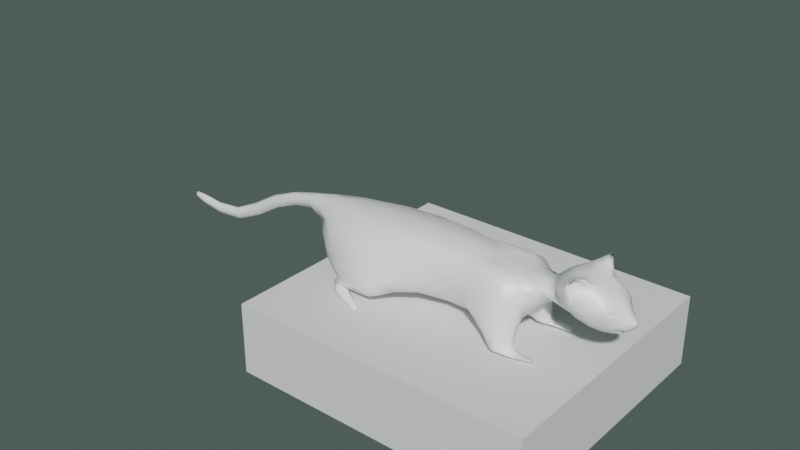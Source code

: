 # Source: Cat.blend  (saved by Blender 3.5.10; exported with 4.5.12 LTS)
import bpy
from mathutils import Matrix  # noqa: F401  (used for matrix-valued properties, if any)

bpy.ops.wm.read_factory_settings(use_empty=True)
scene = bpy.context.scene
scene.name = 'Scene'

# ---- collections
col_collection = bpy.data.collections.new('Collection'); scene.collection.children.link(col_collection)

# ---- materials (node trees are filled in below, after node groups)
mat_material = bpy.data.materials.new('Material')
mat_material.alpha_threshold = 0.0
mat_material.use_transparent_shadow = False
mat_material.line_color = (0.0, 0.0, 0.0, 1.0)

# ---- material node trees
mat_material.use_nodes = True; mat_material.node_tree.nodes.clear()
_N = mat_material.node_tree.nodes; _L = mat_material.node_tree.links
n0 = _N.new('ShaderNodeOutputMaterial'); n0.name = 'Material Output'; n0.location = (300, 300)
n1 = _N.new('ShaderNodeBsdfPrincipled'); n1.name = 'Principled BSDF'; n1.location = (10, 300)
n1.distribution = 'GGX'
n1.subsurface_method = 'RANDOM_WALK_SKIN'
n1.inputs[0].default_value = (1.0, 1.0, 1.0, 1.0)
n1.inputs[2].default_value = 0.4408
n1.inputs[3].default_value = 1.45
n1.inputs[13].default_value = 1.0
n1.inputs[27].default_value = (0.0, 0.0, 0.0, 1.0)
n1.inputs[28].default_value = 1.0
_L.new(n1.outputs[0], n0.inputs[0])
n0.is_active_output = True

# ---- world
world_world = bpy.data.worlds.new('World'); scene.world = world_world
world_world.color = (0.06278, 0.08712, 0.08261)
world_world.use_sun_shadow = False
world_world.sun_shadow_jitter_overblur = 0.0

# ---- meshes
me_cube = bpy.data.meshes.new('Cube')
me_cube.from_pydata([(3.231, 0.0, 1.465), (2.529, 0.0, -1.782), (3.37, -1.791, 0.9974), (3.99, -0.8755, -0.7898), (-4.851, -0.1443, -1.699), (-2.078, 0.0, -0.198), (-1.244, -0.8626, 0.7304), (5.3, 0.0, 0.4192), (4.484, -1.166, 0.6578), (6.864, 0.0, -0.3226), (6.106, -1.295, 0.6147), (6.215, 0.0, 1.588), (6.546, -1.2, 1.348), (6.733, -0.6345, 0.3479), (7.499, 0.0, 1.616), (7.935, 0.0, 0.2589), (7.427, -1.374, 1.995), (-1.843, -1.054, -0.5147), (5.85, -1.303, -3.709), (0.7902, -2.027, -0.6525), (4.879, -1.875, -1.541), (4.703, -0.352, -2.056), (6.044, -0.9326, -1.307), (5.903, -0.6019, -1.094), (5.204, -1.629, -2.418), (5.994, -1.101, -2.161), (5.914, -0.6458, -2.077), (-0.01056, -1.374, -1.162), (-0.05133, 0.0, -1.299), (2.594, -2.288, -2.109), (-0.2921, -0.5354, -1.575), (2.47, -0.514, -2.165), (5.147, -0.5067, -2.667), (6.431, -1.165, -3.48), (6.223, -0.5741, -3.536), (5.701, -0.8902, -3.8), (4.81, 0.0, -1.577), (-0.9298, -0.4828, -2.065), (-0.7848, -1.149, -1.721), (0.1584, -1.277, -2.176), (0.1489, -0.8649, -2.241), (-0.3246, -0.9494, -3.273), (-0.4242, -1.597, -2.931), (0.5262, -1.73, -2.757), (0.4972, -1.14, -2.745), (-0.8907, 0.0, -0.171), (-1.294, -0.2398, 0.4922), (-1.554, 0.0, 0.5529), (-3.519, -0.3185, 0.5153), (-7.654, 0.0, -1.018), (-3.921, 0.0, -0.02315), (-4.019, 0.0, 0.9536), (-4.802, 0.0, -2.351), (-5.408, 0.0, -1.578), (-7.655, 0.0, -1.029), (-7.357, -0.4087, -0.9578), (-7.624, 0.0, -0.05615), (8.669, 0.0, 0.5569), (7.621, -0.5302, -0.006495), (7.437, 0.0, -0.02795), (7.105, -0.9824, 0.8332), (8.442, 0.0, 0.8052), (8.252, -0.5338, 0.4459), (8.026, -0.3178, 0.76), (8.021, -0.6424, 0.8059), (8.358, -0.1864, 0.6137), (8.185, -0.526, 0.7995), (8.22, -0.531, 0.7568), (8.639, 0.0, 0.2931), (8.419, -0.03064, 0.4936), (7.039, -0.1587, 1.61), (6.752, -1.066, 1.298), (7.838, -0.4901, 1.301), (7.322, -0.01119, 1.345), (8.127, -0.4754, 0.487), (8.396, -0.1341, 0.1115), (8.699, 0.0, 0.3043), (8.274, 0.0, 0.2754), (8.468, 0.1455, 0.245), (8.511, 0.0, 0.03877), (8.679, -0.07367, 0.4237), (8.547, -0.2276, 0.4618), (8.623, -0.05107, 0.3962), (8.098, -0.3598, 0.1656), (8.186, -0.3723, 0.2485), (6.658, -1.201, 1.043), (7.048, -1.026, 1.577), (6.072, -0.9936, -3.773), (3.964, -0.601, -1.014), (1.452, -0.7138, -1.01), (1.114, -1.488, -4.064), (1.076, -1.983, -3.932), (1.355, -1.893, -3.658), (1.312, -1.423, -3.564), (1.323, -1.645, -3.838), (4.426, 0.6787, 1.011), (0.5953, -1.29, 1.063), (1.437, -1.754, -0.4737), (5.313, -0.6926, 1.35), (-1.574, 0.0, 1.072), (5.399, -1.349, -0.1819), (8.648, -0.2256, 0.2332), (8.57, -0.07567, 0.2539), (8.648, 0.0, 0.5275), (8.613, 0.0008139, 0.455), (8.679, 0.0187, 0.4789), (8.591, -0.1767, 0.3797), (8.429, 0.0, 0.1543), (7.866, 0.0, 0.17), (8.17, -0.3222, 0.09263), (7.804, -0.5759, 0.2541), (7.605, -0.8758, 0.5948), (7.55, -0.7504, 1.66), (8.181, 0.0, 1.156), (7.846, -0.6052, 1.149), (8.64, 0.0, 0.2949), (8.217, -0.3806, 0.07597), (8.157, -0.2585, 1.163), (7.258, -0.5351, 1.596), (5.953, -1.045, -1.804), (5.874, -0.647, -1.661), (5.021, -1.753, -2.057), (4.942, -0.4083, -2.409), (5.963, -1.059, -1.893), (5.973, -1.073, -1.982), (5.984, -1.087, -2.072), (4.993, -0.4329, -2.473), (5.045, -0.4575, -2.538), (5.096, -0.4821, -2.603), (5.904, -0.6461, -1.973), (5.894, -0.6464, -1.869), (5.884, -0.6467, -1.765), (5.158, -1.66, -2.327), (5.113, -1.691, -2.237), (5.067, -1.722, -2.147), (6.207, -1.379, 0.5824), (6.412, -0.965, 0.4951), (6.617, -1.011, 0.4079), (5.846, 0.0, 1.56), (5.547, 0.0, 1.178), (5.247, 0.0, 0.796), (7.181, 0.0, -0.46), (7.369, 0.0, -0.3637), (7.556, 0.0, -0.2673)], [], [(46, 47, 51, 48), (38, 37, 41, 42), (0, 2, 8, 95, 7), (10, 95, 8, 98), (71, 60, 16), (129, 125, 25, 26), (125, 132, 24, 25), (30, 31, 40, 37), (17, 30, 27), (25, 24, 18, 33), (26, 25, 33, 34), (18, 35, 87), (34, 35, 32, 26), (45, 46, 48, 50), (27, 30, 37, 38), (31, 29, 39, 40), (44, 43, 92, 93), (37, 40, 44, 41), (39, 38, 42, 43), (40, 39, 43, 44), (99, 47, 46, 6), (50, 48, 4, 52), (48, 51, 53, 4), (52, 4, 55, 54), (4, 53, 56, 55), (56, 49, 55), (54, 55, 49), (66, 63, 64), (66, 65, 63), (65, 67, 63), (63, 67, 64), (11, 12, 71, 70, 14), (118, 73, 72, 112), (86, 85, 73, 118), (74, 83, 84, 75), (116, 58, 59, 79), (69, 81, 80), (105, 81, 106), (69, 80, 82), (75, 78, 101), (15, 84, 109, 108), (16, 60, 85, 86), (35, 34, 87), (33, 18, 87), (34, 33, 87), (36, 88, 3, 89, 1), (36, 23, 21, 88), (28, 1, 89), (29, 97, 19), (90, 93, 94), (42, 41, 90, 91), (41, 44, 93, 90), (43, 42, 91, 92), (92, 91, 94), (93, 92, 94), (91, 90, 94), (29, 19, 27, 38, 39), (96, 6, 19), (6, 17, 27, 19), (18, 24, 32, 35), (132, 128, 32, 24), (128, 129, 26, 32), (3, 88, 21, 20, 8, 2), (10, 22, 23, 36, 9), (96, 19, 97), (2, 96, 97, 3), (89, 3, 97, 29, 31), (99, 6, 96, 2, 0), (45, 5, 17, 6, 46), (30, 17, 5, 28, 89, 31), (71, 12, 13, 60), (20, 100, 98, 8), (100, 22, 10, 98), (78, 80, 101), (74, 75, 101), (82, 102, 104), (77, 68, 102, 82, 80, 78), (57, 81, 105, 103), (69, 82, 104, 106), (81, 69, 106), (75, 84, 15, 77, 78), (108, 109, 107), (84, 76, 107, 109), (115, 116, 79), (105, 106, 104, 102, 68, 103), (110, 60, 13, 58), (65, 61, 113, 117), (65, 66, 62, 74), (70, 71, 16, 112), (84, 83, 116, 115, 76), (110, 83, 74, 62), (58, 116, 83, 110), (141, 135, 10, 9), (62, 66, 64, 111), (65, 117, 67), (64, 114, 111), (72, 73, 85, 60), (67, 117, 114, 64), (60, 111, 114, 72), (72, 117, 113, 14, 70), (72, 114, 117), (70, 112, 72), (61, 65, 81, 57), (86, 118, 112, 16), (81, 65, 74, 101, 80), (110, 62, 111, 60), (138, 137, 13, 12, 11), (21, 23, 120, 122), (20, 21, 122, 121), (22, 100, 20, 121, 119), (23, 22, 119, 120), (122, 120, 131, 126), (126, 131, 130, 127), (127, 130, 129, 128), (121, 122, 126, 134), (134, 126, 127, 133), (133, 127, 128, 132), (119, 121, 134, 123), (123, 134, 133, 124), (124, 133, 132, 125), (120, 119, 123, 131), (131, 123, 124, 130), (130, 124, 125, 129), (7, 95, 10, 135, 140), (140, 135, 136, 139), (139, 136, 137, 138), (59, 58, 13, 137, 143), (143, 137, 136, 142), (142, 136, 135, 141)])
me_cube.polygons.foreach_set('use_smooth', [True] * 129)
_k = {(65, 67): 0.38039, (65, 66): 0.38039, (64, 66): 0.38039, (64, 67): 0.38039, (16, 112): 0.28235, (16, 60): 0.28235, (57, 81): 0.41961, (72, 112): 0.28235}
me_cube.attributes.new('crease_edge', 'FLOAT', 'EDGE').data.foreach_set('value', [_k.get((min(e.vertices), max(e.vertices)), 0.0) for e in me_cube.edges])
_uv = me_cube.uv_layers.new(name='UVMap')
_uv.uv.foreach_set('vector', [0.875, 0.625, 0.75, 0.5, 0.75, 0.5, 0.875, 0.625, 0.375, 0.0, 0.375, 0.125, 0.375, 0.125, 0.375, 0.0, 0.625, 0.5, 0.625, 0.75, 0.625, 0.75, 0.625, 0.625, 0.625, 0.5, 0.625, 0.75, 0.625, 0.625, 0.625, 0.75, 0.625, 0.75, 0.625, 0.75, 0.5625, 0.75, 0.625, 0.75, 0.375, 0.5, 0.375, 0.75, 0.375, 0.75, 0.375, 0.5, 0.375, 0.75, 0.375, 0.75, 0.375, 0.75, 0.375, 0.75, 0.125, 0.625, 0.375, 0.625, 0.375, 0.625, 0.125, 0.625, 0.375, 0.0, 0.375, 0.125, 0.375, 0.0, 0.375, 0.75, 0.375, 0.75, 0.375, 0.75, 0.375, 0.75, 0.375, 0.5, 0.375, 0.75, 0.375, 0.75, 0.375, 0.5, 0.375, 0.75, 0.375, 0.625, 0.375, 0.75, 0.375, 0.5, 0.375, 0.625, 0.375, 0.5215, 0.375, 0.5, 0.5, 0.25, 0.625, 0.125, 0.625, 0.125, 0.5, 0.25, 0.375, 0.0, 0.375, 0.125, 0.375, 0.125, 0.375, 0.0, 0.375, 0.625, 0.375, 0.75, 0.375, 0.75, 0.375, 0.625, 0.375, 0.625, 0.375, 0.75, 0.375, 0.75, 0.375, 0.625, 0.125, 0.625, 0.375, 0.625, 0.375, 0.625, 0.125, 0.625, 0.375, 0.75, 0.375, 1.0, 0.375, 1.0, 0.375, 0.75, 0.375, 0.625, 0.375, 0.75, 0.375, 0.75, 0.375, 0.625, 0.6875, 0.5, 0.75, 0.5, 0.875, 0.625, 0.875, 0.75, 0.5, 0.25, 0.625, 0.125, 0.625, 0.125, 0.5, 0.25, 0.875, 0.625, 0.75, 0.5, 0.75, 0.5, 0.875, 0.625, 0.5, 0.25, 0.625, 0.125, 0.625, 0.125, 0.5, 0.25, 0.875, 0.625, 0.75, 0.5, 0.75, 0.5, 0.875, 0.625, 0.75, 0.5, 0.875, 0.5, 0.875, 0.625, 0.5, 0.25, 0.625, 0.125, 0.625, 0.25, 0.4844, 0.625, 0.5, 0.625, 0.4844, 0.6875, 0.4844, 0.625, 0.5156, 0.5625, 0.5, 0.625, 0.5156, 0.5625, 0.5156, 0.625, 0.5, 0.625, 0.5, 0.625, 0.5156, 0.625, 0.4844, 0.6875, 0.625, 0.5, 0.625, 0.75, 0.625, 0.75, 0.625, 0.625, 0.625, 0.5, 0.6016, 0.7031, 0.5938, 0.6875, 0.5938, 0.6875, 0.6094, 0.7188, 0.625, 0.75, 0.5938, 0.75, 0.625, 0.75, 0.625, 0.75, 0.4766, 0.5938, 0.3877, 0.6133, 0.394, 0.6074, 0.4512, 0.5703, 0.2876, 0.4316, 0.1875, 0.3125, 0.0, 0.0, 0.1875, 0.25, 0.4844, 0.5625, 0.4844, 0.5625, 0.4844, 0.5625, 0.4736, 0.5273, 0.4785, 0.5547, 0.473, 0.5474, 0.4844, 0.5625, 0.4844, 0.5625, 0.4609, 0.5312, 0.4512, 0.5703, 0.4258, 0.5469, 0.4634, 0.5816, 0.375, 0.5, 0.394, 0.6074, 0.394, 0.6074, 0.375, 0.5, 0.625, 0.75, 0.5625, 0.75, 0.5938, 0.75, 0.625, 0.75, 0.375, 0.625, 0.375, 0.5, 0.375, 0.625, 0.375, 0.75, 0.375, 0.75, 0.375, 0.75, 0.375, 0.5, 0.375, 0.75, 0.375, 0.5, 0.375, 0.5, 0.375, 0.5, 0.375, 0.75, 0.375, 0.625, 0.375, 0.5, 0.375, 0.5, 0.375, 0.5, 0.375, 0.5, 0.375, 0.5, 0.375, 0.5, 0.375, 0.5, 0.375, 0.625, 0.375, 0.75, 0.375, 0.75, 0.375, 0.75, 0.125, 0.625, 0.375, 0.625, 0.125, 0.625, 0.375, 0.0, 0.375, 0.125, 0.375, 0.125, 0.375, 0.0, 0.125, 0.625, 0.375, 0.625, 0.375, 0.625, 0.125, 0.625, 0.375, 0.75, 0.375, 1.0, 0.375, 1.0, 0.375, 0.75, 0.375, 0.75, 0.375, 1.0, 0.375, 0.75, 0.375, 0.625, 0.375, 0.75, 0.375, 0.625, 0.375, 0.0, 0.375, 0.125, 0.375, 0.0, 0.375, 0.75, 0.375, 0.75, 0.375, 1.0, 0.375, 1.0, 0.375, 0.75, 0.625, 0.875, 0.625, 1.0, 0.375, 0.75, 0.625, 1.0, 0.375, 1.0, 0.375, 1.0, 0.375, 0.75, 0.375, 0.75, 0.375, 0.75, 0.375, 0.5215, 0.375, 0.625, 0.375, 0.75, 0.375, 0.5161, 0.375, 0.5215, 0.375, 0.75, 0.375, 0.5161, 0.375, 0.5, 0.375, 0.5, 0.375, 0.5215, 0.375, 0.75, 0.375, 0.5, 0.375, 0.5, 0.375, 0.75, 0.625, 0.75, 0.625, 0.75, 0.625, 0.75, 0.375, 0.75, 0.375, 0.5, 0.375, 0.5, 0.375, 0.5, 0.625, 0.875, 0.375, 0.75, 0.375, 0.75, 0.625, 0.75, 0.625, 0.875, 0.375, 0.75, 0.375, 0.75, 0.375, 0.625, 0.375, 0.75, 0.375, 0.75, 0.375, 0.75, 0.375, 0.625, 0.6875, 0.5, 0.875, 0.75, 0.75, 0.75, 0.625, 0.75, 0.625, 0.5, 0.5, 0.25, 0.375, 0.25, 0.375, 0.0, 0.625, 0.0, 0.625, 0.125, 0.375, 0.125, 0.375, 0.0, 0.125, 0.5, 0.375, 0.5, 0.375, 0.625, 0.375, 0.625, 0.625, 0.75, 0.625, 0.75, 0.375, 0.75, 0.5625, 0.75, 0.375, 0.75, 0.375, 0.75, 0.625, 0.75, 0.625, 0.75, 0.375, 0.75, 0.375, 0.75, 0.625, 0.75, 0.625, 0.75, 0.4258, 0.5469, 0.4805, 0.5781, 0.4634, 0.5816, 0.4766, 0.5938, 0.4512, 0.5703, 0.4634, 0.5816, 0.4609, 0.5312, 0.4668, 0.5391, 0.4727, 0.5469, 0.375, 0.5, 0.4375, 0.5, 0.4668, 0.5391, 0.459, 0.5391, 0.4805, 0.5781, 0.4258, 0.5469, 0.5, 0.5, 0.4785, 0.5547, 0.4736, 0.5273, 0.4688, 0.5, 0.4609, 0.5312, 0.4609, 0.5312, 0.4727, 0.5469, 0.473, 0.5474, 0.4844, 0.5625, 0.4609, 0.5312, 0.473, 0.5474, 0.4512, 0.5703, 0.394, 0.6074, 0.375, 0.5, 0.375, 0.5, 0.4258, 0.5469, 0.375, 0.5, 0.394, 0.6074, 0.375, 0.5, 0.394, 0.6074, 0.375, 0.5, 0.375, 0.5, 0.394, 0.6074, 0.2812, 0.375, 0.2876, 0.4316, 0.1875, 0.25, 0.4736, 0.5273, 0.473, 0.5474, 0.4727, 0.5469, 0.4668, 0.5391, 0.4375, 0.5, 0.4688, 0.5, 0.463, 0.75, 0.5625, 0.75, 0.375, 0.75, 0.375, 0.625, 0.5234, 0.5312, 0.5312, 0.5, 0.5469, 0.5, 0.5703, 0.5938, 0.5156, 0.5625, 0.4844, 0.625, 0.4688, 0.625, 0.4766, 0.5938, 0.625, 0.625, 0.625, 0.75, 0.625, 0.75, 0.6094, 0.7188, 0.394, 0.6074, 0.3877, 0.6133, 0.2876, 0.4316, 0.2812, 0.375, 0.375, 0.5, 0.4886, 0.75, 0.4727, 0.6094, 0.4766, 0.5938, 0.4688, 0.625, 0.1875, 0.3125, 0.2876, 0.4316, 0.4727, 0.6094, 0.4886, 0.75, 0.375, 0.5, 0.5625, 0.75, 0.625, 0.75, 0.375, 0.5, 0.4688, 0.625, 0.4844, 0.625, 0.4844, 0.6875, 0.4871, 0.6984, 0.5234, 0.5312, 0.5703, 0.5938, 0.5156, 0.625, 0.4844, 0.6875, 0.5563, 0.6687, 0.4871, 0.6984, 0.5938, 0.6875, 0.5625, 0.75, 0.5625, 0.75, 0.4936, 0.7242, 0.5156, 0.625, 0.5703, 0.5938, 0.5563, 0.6687, 0.4844, 0.6875, 0.4936, 0.7242, 0.4871, 0.6984, 0.5563, 0.6687, 0.5938, 0.6875, 0.6071, 0.6608, 0.5703, 0.5938, 0.5469, 0.5, 0.625, 0.5, 0.625, 0.625, 0.5938, 0.6875, 0.5563, 0.6687, 0.5703, 0.5938, 0.625, 0.625, 0.6094, 0.7188, 0.6071, 0.6608, 0.5312, 0.5, 0.5039, 0.5469, 0.4844, 0.5625, 0.5078, 0.5, 0.6094, 0.7188, 0.6016, 0.7031, 0.6094, 0.7188, 0.625, 0.75, 0.4844, 0.5625, 0.5, 0.5625, 0.4766, 0.5938, 0.4634, 0.5816, 0.4844, 0.5625, 0.4886, 0.75, 0.4688, 0.625, 0.4871, 0.6984, 0.4936, 0.7242, 0.625, 0.5, 0.4375, 0.75, 0.375, 0.75, 0.625, 0.75, 0.625, 0.5, 0.375, 0.5, 0.375, 0.5, 0.375, 0.5, 0.375, 0.5, 0.375, 0.75, 0.375, 0.5, 0.375, 0.5, 0.375, 0.75, 0.375, 0.75, 0.375, 0.75, 0.375, 0.75, 0.375, 0.75, 0.375, 0.75, 0.375, 0.5, 0.375, 0.75, 0.375, 0.75, 0.375, 0.5, 0.375, 0.5, 0.375, 0.5, 0.375, 0.5, 0.375, 0.5054, 0.375, 0.5054, 0.375, 0.5, 0.375, 0.5, 0.375, 0.5108, 0.375, 0.5108, 0.375, 0.5, 0.375, 0.5, 0.375, 0.5161, 0.375, 0.75, 0.375, 0.5, 0.375, 0.5054, 0.375, 0.75, 0.375, 0.75, 0.375, 0.5054, 0.375, 0.5108, 0.375, 0.75, 0.375, 0.75, 0.375, 0.5108, 0.375, 0.5161, 0.375, 0.75, 0.375, 0.75, 0.375, 0.75, 0.375, 0.75, 0.375, 0.75, 0.375, 0.75, 0.375, 0.75, 0.375, 0.75, 0.375, 0.75, 0.375, 0.75, 0.375, 0.75, 0.375, 0.75, 0.375, 0.75, 0.375, 0.5, 0.375, 0.75, 0.375, 0.75, 0.375, 0.5, 0.375, 0.5, 0.375, 0.75, 0.375, 0.75, 0.375, 0.5, 0.375, 0.5, 0.375, 0.75, 0.375, 0.75, 0.375, 0.5, 0.625, 0.5, 0.625, 0.625, 0.625, 0.75, 0.5625, 0.75, 0.625, 0.5, 0.625, 0.5, 0.5625, 0.75, 0.5, 0.75, 0.625, 0.5, 0.625, 0.5, 0.5, 0.75, 0.4375, 0.75, 0.625, 0.5, 0.375, 0.5, 0.375, 0.625, 0.375, 0.75, 0.4375, 0.75, 0.375, 0.5, 0.375, 0.5, 0.4375, 0.75, 0.5, 0.75, 0.375, 0.5, 0.375, 0.5, 0.5, 0.75, 0.5625, 0.75, 0.375, 0.5])
me_cube.materials.append(mat_material)
me_cube.use_mirror_vertex_groups = False
me_cube.update()
me_cube_001 = bpy.data.meshes.new('Cube.001')
me_cube_001.from_pydata([(-1.0, -1.0, -1.0), (-1.0, -1.0, 1.0), (-1.0, 1.0, -1.0), (-1.0, 1.0, 1.0), (1.0, -1.0, -1.0), (1.0, -1.0, 1.0), (1.0, 1.0, -1.0), (1.0, 1.0, 1.0)], [], [(0, 1, 3, 2), (2, 3, 7, 6), (6, 7, 5, 4), (4, 5, 1, 0), (2, 6, 4, 0), (7, 3, 1, 5)])
_uv = me_cube_001.uv_layers.new(name='UVMap')
_uv.uv.foreach_set('vector', [0.375, 0.0, 0.625, 0.0, 0.625, 0.25, 0.375, 0.25, 0.375, 0.25, 0.625, 0.25, 0.625, 0.5, 0.375, 0.5, 0.375, 0.5, 0.625, 0.5, 0.625, 0.75, 0.375, 0.75, 0.375, 0.75, 0.625, 0.75, 0.625, 1.0, 0.375, 1.0, 0.125, 0.5, 0.375, 0.5, 0.375, 0.75, 0.125, 0.75, 0.625, 0.5, 0.875, 0.5, 0.875, 0.75, 0.625, 0.75])
me_cube_001.update()
arm_armature = bpy.data.armatures.new('Armature')  # bones are not reproduced

# ---- objects
ob_cat = bpy.data.objects.new('Cat', me_cube)
ob_armature = bpy.data.objects.new('Armature', arm_armature)
ob_cube = bpy.data.objects.new('Cube', me_cube_001)

# ---- transforms, parenting, visibility, modifiers, constraints
ob_cat.parent = ob_armature
ob_cat.matrix_parent_inverse = Matrix(((7.55e-08, 1.0, 0.0, -0.0), (-1.0, 7.55e-08, -0.0, 0.0), (0.0, -0.0, 1.0, -0.0), (-0.0, 0.0, -0.0, 1.0)))
ob_cat.location = (0.0, 0.0, 0.0)
ob_cat.lock_rotations_4d = False
ob_cat.empty_display_type = 'ARROWS'
ob_cat.lineart.crease_threshold = 0.0
_vg = ob_cat.vertex_groups.new(name='Body')
for _i, _w in zip([0, 1, 2, 3, 5, 6, 7, 8, 10, 11, 12, 17, 19, 27, 28, 29, 30, 31, 36, 45, 71, 88, 89, 95, 96, 97, 98, 99, 100, 135, 136, 137, 138, 139, 140], [0.9537, 0.7966, 0.9024, 0.8245, 0.2511, 0.8016, 0.7399, 0.8013, 0.1074, 0.1521, 0.06042, 0.5585, 0.1544, 0.1279, 0.6651, 0.07618, 0.1423, 0.1437, 0.07525, 0.08169, 0.002551, 0.3869, 0.6942, 0.75, 0.7741, 0.2729, 0.3649, 0.8636, 0.07333, 0.08054, 0.05369, 0.02685, 0.299, 0.446, 0.593]): _vg.add([_i], _w, 'REPLACE')
_vg = ob_cat.vertex_groups.new(name='FrontUpperLeg.L')
_vg = ob_cat.vertex_groups.new(name='FrontLowerLeg.L')
_vg = ob_cat.vertex_groups.new(name='BackUpperLeg.L')
_vg = ob_cat.vertex_groups.new(name='BackLowerLeg.L')
_vg = ob_cat.vertex_groups.new(name='Tail.0')
for _i, _w in zip([5, 6, 17, 27, 28, 30, 45, 46, 47, 48, 50, 51, 96, 99], [0.6406, 0.1052, 0.178, 0.01099, 0.05301, 0.02421, 0.884, 0.9834, 1.009, 0.9995, 0.9605, 0.9847, 0.01915, 0.08895]): _vg.add([_i], _w, 'REPLACE')
_vg = ob_cat.vertex_groups.new(name='Tail.1')
for _i, _w in zip([4, 50, 52, 53], [0.9905, 0.02834, 1.046, 0.9373]): _vg.add([_i], _w, 'REPLACE')
_vg = ob_cat.vertex_groups.new(name='Tail.2')
for _i, _w in zip([49, 53, 54, 55, 56], [1.0, 0.03869, 0.9833, 0.9936, 1.03]): _vg.add([_i], _w, 'REPLACE')
_vg = ob_cat.vertex_groups.new(name='Head')
for _i, _w in zip([7, 8, 9, 10, 11, 12, 13, 14, 15, 16, 22, 23, 57, 58, 59, 60, 61, 62, 63, 64, 65, 66, 67, 68, 69, 70, 71, 72, 73, 74, 75, 76, 77, 78, 79, 80, 81, 82, 83, 84, 85, 86, 95, 98, 100, 101, 102, 103, 104, 105, 106, 107, 108, 109, 110, 111, 112, 113, 114, 115, 116, 117, 118, 119, 120, 123, 124, 125, 129, 130, 131, 135, 136, 137, 138, 139, 140, 141, 142, 143], [0.2178, 0.09724, 0.8777, 0.8032, 0.8353, 0.9285, 0.9785, 0.9837, 0.9989, 0.9755, 0.1205, 0.0562, 0.9984, 0.9938, 0.9852, 0.9856, 0.9979, 0.9977, 0.9976, 0.9965, 0.9983, 0.9977, 0.9974, 0.9987, 0.9986, 0.9748, 0.968, 0.9882, 0.9848, 0.9984, 0.9986, 0.9989, 0.9987, 0.9987, 0.9989, 0.9986, 0.9986, 0.9986, 0.9981, 0.9984, 0.9837, 0.9793, 0.1959, 0.4747, 0.1497, 0.9987, 0.9987, 0.9985, 0.9986, 0.9985, 0.9986, 0.9987, 0.9989, 0.9986, 0.9968, 0.9945, 0.979, 0.9958, 0.9939, 0.9989, 0.998, 0.9968, 0.9814, 0.06024, 0.0281, 0.04518, 0.03012, 0.01506, 0.007025, 0.01405, 0.02107, 0.847, 0.8908, 0.9347, 0.6809, 0.5266, 0.3722, 0.9045, 0.9314, 0.9583]): _vg.add([_i], _w, 'REPLACE')
_vg = ob_cat.vertex_groups.new(name='FrontUpperLeg.R')
for _i, _w in zip([3, 7, 8, 9, 10, 20, 21, 22, 23, 24, 25, 26, 32, 36, 88, 95, 98, 100, 119, 120, 121, 122, 123, 124, 125, 126, 127, 128, 129, 130, 131, 132, 133, 134, 135, 136, 137, 138, 139, 140, 141, 142, 143], [0.1004, 0.03633, 0.09146, 0.09683, 0.09265, 0.9455, 0.9606, 0.753, 0.837, 0.01499, 0.05894, 0.06007, 0.02125, 0.9674, 0.5832, 0.05306, 0.174, 0.8206, 0.406, 0.4485, 0.4803, 0.4909, 0.3192, 0.2325, 0.1457, 0.3735, 0.2561, 0.1387, 0.1572, 0.2543, 0.3514, 0.1313, 0.2476, 0.3639, 0.06949, 0.04633, 0.02316, 0.009083, 0.01817, 0.02725, 0.07262, 0.04841, 0.02421]): _vg.add([_i], _w, 'REPLACE')
_vg = ob_cat.vertex_groups.new(name='FrontLowerLeg.R')
for _i, _w in zip([18, 20, 21, 22, 23, 24, 25, 26, 32, 33, 34, 35, 36, 87, 119, 120, 121, 122, 123, 124, 125, 126, 127, 128, 129, 130, 131, 132, 133, 134], [0.998, 0.004922, 0.004946, 0.1018, 0.09456, 0.9702, 0.9359, 0.9362, 0.9642, 0.9949, 0.9952, 0.9986, 0.01935, 0.998, 0.5188, 0.5154, 0.4876, 0.4846, 0.6231, 0.7273, 0.8316, 0.6045, 0.7244, 0.8443, 0.831, 0.7258, 0.6206, 0.8495, 0.7289, 0.6082]): _vg.add([_i], _w, 'REPLACE')
_vg = ob_cat.vertex_groups.new(name='BackUpperLeg.R')
for _i, _w in zip([0, 1, 2, 3, 5, 6, 17, 19, 27, 28, 29, 30, 31, 37, 38, 39, 40, 43, 44, 45, 88, 89, 96, 97, 99], [0.001102, 0.2225, 0.07152, 0.06964, 0.1065, 0.09334, 0.2589, 0.8312, 0.8316, 0.2831, 0.9204, 0.8072, 0.8619, 0.9275, 0.9343, 0.9656, 0.9344, 0.06071, 0.07936, 0.01684, 0.0065, 0.3306, 0.1832, 0.7157, 0.04235]): _vg.add([_i], _w, 'REPLACE')
_vg = ob_cat.vertex_groups.new(name='BackLowerLeg.R')
for _i, _w in zip([37, 38, 39, 40, 41, 42, 43, 44, 90, 91, 92, 93, 94], [0.04937, 0.03, 0.008688, 0.05316, 0.9792, 0.9801, 0.939, 0.9198, 0.998, 0.998, 0.9971, 0.9926, 0.9975]): _vg.add([_i], _w, 'REPLACE')
_vg = ob_cat.vertex_groups.new(name='ClothPin')
for _i, _w in zip([0, 1, 2, 3, 4, 5, 6, 7, 8, 9, 10, 11, 12, 13, 14, 15, 16, 17, 18, 19, 20, 21, 22, 23, 24, 25, 26, 27, 28, 29, 30, 31, 32, 33, 34, 35, 36, 37, 38, 39, 40, 41, 42, 43, 44, 45, 46, 47, 48, 49, 50, 51, 52, 53, 54, 55, 56, 57, 58, 59, 60, 61, 62, 63, 64, 65, 66, 67, 68, 69, 70, 71, 72, 73, 74, 75, 76, 77, 78, 79, 80, 81, 82, 83, 84, 85, 86, 87, 88, 89, 90, 91, 92, 93, 94, 95, 96, 97, 98, 99, 100, 101, 102, 103, 104, 105, 106, 107, 108, 109, 110, 111, 112, 113, 114, 115, 116, 117, 118, 119, 120, 121, 122, 123, 124, 125, 126, 127, 128, 129, 130, 131, 132, 133, 134, 135, 136, 137, 138, 139, 140, 141, 142, 143], [0.4523, 0.7014, 0.1748, 0.2004, 0.1679, 0.1431, 0.4232, 0.3796, 0.4557, 0.4608, 0.4452, 0.04988, 0.2276, 0.4565, 0.1719, 0.1701, 0.1226, 0.7073, 0.7109, 0.4127, 0.7206, 0.7128, 0.7399, 0.7113, 0.7111, 0.711, 0.711, 0.7117, 0.7875, 0.7138, 0.7143, 0.7128, 0.7117, 0.7109, 0.7153, 0.7123, 0.7565, 0.7198, 0.7114, 0.7109, 0.7184, 0.7731, 0.7212, 0.7109, 0.7223, 0.132, 0.105, 0.1285, 0.1718, 0.1493, 0.1719, 0.1325, 0.06142, 0.1667, 0.1702, 0.1698, 0.1676, 0.1991, 0.2632, 0.2835, 0.2126, 0.4609, 0.3818, 0.4286, 0.4381, 0.3009, 0.4609, 0.4603, 0.4607, 0.3543, 0.1719, 0.175, 0.1718, 0.1719, 0.2193, 0.4607, 0.351, 0.1715, 0.4051, 0.4484, 0.4603, 0.368, 0.4587, 0.2796, 0.4533, 0.1851, 0.1718, 0.712, 0.6569, 0.7129, 0.7209, 0.711, 0.711, 0.7109, 0.7111, 0.2999, 0.09007, 0.3465, 0.3906, 0.05812, 0.6222, 0.4516, 0.4575, 0.3969, 0.4604, 0.4605, 0.4599, 0.0003365, 0.147, 0.3693, 0.459, 0.3112, 0.1719, 0.4505, 0.1843, 0.3251, 0.46, 0.1732, 0.1719, 0.7111, 0.7168, 0.7163, 0.712, 0.711, 0.711, 0.711, 0.7119, 0.7119, 0.7118, 0.7124, 0.7139, 0.7153, 0.7124, 0.7137, 0.715, 0.4481, 0.4509, 0.4537, 0.1323, 0.2147, 0.2972, 0.4165, 0.3721, 0.3278]): _vg.add([_i], _w, 'REPLACE')
_m = ob_cat.modifiers.new('Mirror', 'MIRROR')
_m.use_axis = (False, True, False)
_m.use_clip = True
_m = ob_cat.modifiers.new('Armature', 'ARMATURE')
_m.show_render = False
_m.object = ob_armature
_m = ob_cat.modifiers.new('Subdivision', 'SUBSURF')
_m.show_render = False
_m.render_levels = 1
_m = ob_cat.modifiers.new('Cloth', 'CLOTH')
_m.collision_settings.distance_min = 0.07479
_m.collision_settings.use_self_collision = True
_m.collision_settings.self_distance_min = 0.001
_m = ob_cat.modifiers.new('Subdivision.001', 'SUBSURF')
_m.render_levels = 1
ob_armature.location = (0.0, 0.0, 0.0)
ob_armature.rotation_euler = (0.0, -0.0, 1.571)
ob_cube.location = (3.208, 0.5721, -4.925)
ob_cube.scale = (4.629, 4.118, 1.115)
_m = ob_cube.modifiers.new('Collision', 'COLLISION')

# ---- collection membership
col_collection.objects.link(ob_cat)
col_collection.objects.link(ob_armature)
col_collection.objects.link(ob_cube)

# ---- scene / render settings (as saved in the file)
scene.frame_start = 1; scene.frame_end = 47; scene.frame_set(41)
scene.render.engine = 'BLENDER_EEVEE_NEXT'
scene.render.image_settings.file_format = 'FFMPEG'
scene.render.image_settings.color_mode = 'RGB'
scene.render.resolution_x = 1280
scene.render.resolution_y = 720
scene.cycles.sampling_pattern = 'TABULATED_SOBOL'
scene.cycles.use_light_tree = False
scene.eevee.use_gtao = True
scene.eevee.gtao_quality = 1.0
scene.eevee.gtao_distance = 4.93
scene.eevee.fast_gi_quality = 1.0
scene.view_settings.view_transform = 'Filmic'
bpy.context.view_layer.update()

# ---- added for rendering (the .blend has no active camera and no usable light): camera, sun
cam_auto = bpy.data.cameras.new('AutoCamera')
cam_auto.lens = 50.0
cam_auto.sensor_width = 36.0
cam_auto.clip_end = 1000.0
ob_auto_camera = bpy.data.objects.new('AutoCamera', cam_auto)
scene.collection.objects.link(ob_auto_camera)
ob_auto_camera.location = (18.6226, -20.8151, 11.9855)
ob_auto_camera.rotation_euler = (1.09748, -7.21219e-08, 0.694738)
scene.camera = ob_auto_camera
light_auto_sun = bpy.data.lights.new('AutoSun', 'SUN')
light_auto_sun.energy = 3.0
light_auto_sun.angle = 0.0523599
ob_auto_sun = bpy.data.objects.new('AutoSun', light_auto_sun)
scene.collection.objects.link(ob_auto_sun)
ob_auto_sun.rotation_euler = (0.872665, 0.174533, 0.523599)
bpy.context.view_layer.update()
